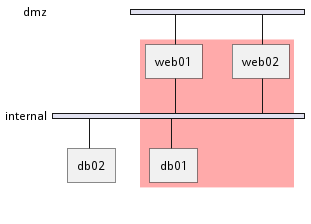

The diagram above was rendered by PlantUML. Its source (embedded in the PNG):
@startuml
nwdiag {
// define group outside of network definitions
group {
	color = "#FFAAAA";

	web01;
	web02;
	db01;
}

network dmz {
web01;
web02;
	}
	network internal {
	web01;
	web02;
	db01;
	db02;
}
}
@enduml